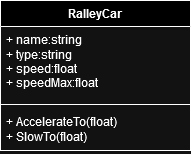

The diagram above was exported from draw.io. Its source (the exported page's mxGraphModel, read from the mxfile embedded in the PNG):
<mxGraphModel dx="394" dy="433" grid="1" gridSize="10" guides="1" tooltips="1" connect="1" arrows="1" fold="1" page="1" pageScale="1" pageWidth="827" pageHeight="1169" math="0" shadow="0">
  <root>
    <mxCell id="0" />
    <mxCell id="1" parent="0" />
    <mxCell id="Q4Uj4p6xYLtwoTUzbuMk-1" value="RalleyCar" style="swimlane;fontStyle=1;align=center;verticalAlign=top;childLayout=stackLayout;horizontal=1;startSize=26;horizontalStack=0;resizeParent=1;resizeParentMax=0;resizeLast=0;collapsible=1;marginBottom=0;whiteSpace=wrap;html=1;" vertex="1" parent="1">
      <mxGeometry x="310" y="190" width="190" height="150" as="geometry" />
    </mxCell>
    <mxCell id="Q4Uj4p6xYLtwoTUzbuMk-2" value="+ name:string&lt;br&gt;+ type:string&lt;br&gt;+ speed:float&lt;br&gt;+ speedMax:float" style="text;strokeColor=none;fillColor=none;align=left;verticalAlign=top;spacingLeft=4;spacingRight=4;overflow=hidden;rotatable=0;points=[[0,0.5],[1,0.5]];portConstraint=eastwest;whiteSpace=wrap;html=1;" vertex="1" parent="Q4Uj4p6xYLtwoTUzbuMk-1">
      <mxGeometry y="26" width="190" height="74" as="geometry" />
    </mxCell>
    <mxCell id="Q4Uj4p6xYLtwoTUzbuMk-3" value="" style="line;strokeWidth=1;fillColor=none;align=left;verticalAlign=middle;spacingTop=-1;spacingLeft=3;spacingRight=3;rotatable=0;labelPosition=right;points=[];portConstraint=eastwest;strokeColor=inherit;" vertex="1" parent="Q4Uj4p6xYLtwoTUzbuMk-1">
      <mxGeometry y="100" width="190" height="8" as="geometry" />
    </mxCell>
    <mxCell id="Q4Uj4p6xYLtwoTUzbuMk-4" value="+ AccelerateTo(float)&lt;br&gt;+ SlowTo(float)" style="text;strokeColor=none;fillColor=none;align=left;verticalAlign=top;spacingLeft=4;spacingRight=4;overflow=hidden;rotatable=0;points=[[0,0.5],[1,0.5]];portConstraint=eastwest;whiteSpace=wrap;html=1;" vertex="1" parent="Q4Uj4p6xYLtwoTUzbuMk-1">
      <mxGeometry y="108" width="190" height="42" as="geometry" />
    </mxCell>
  </root>
</mxGraphModel>